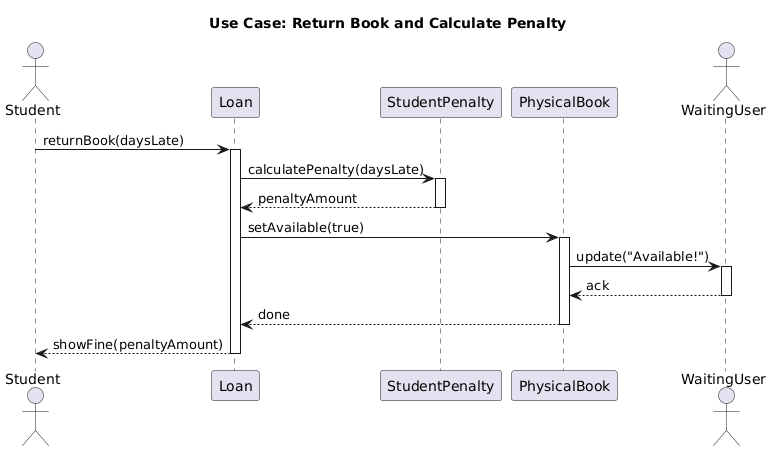

The diagram above was rendered by PlantUML. Its source (embedded in the PNG):
@startuml
title Use Case: Return Book and Calculate Penalty

actor "Student" as User
participant "Loan" as Loan
participant "StudentPenalty" as Strategy
participant "PhysicalBook" as Book
actor "WaitingUser" as Waiting

User -> Loan : returnBook(daysLate)
activate Loan

Loan -> Strategy : calculatePenalty(daysLate)
activate Strategy
Strategy --> Loan : penaltyAmount
deactivate Strategy

Loan -> Book : setAvailable(true)
activate Book
Book -> Waiting : update("Available!")
activate Waiting
Waiting --> Book : ack
deactivate Waiting
Book --> Loan : done
deactivate Book

Loan --> User : showFine(penaltyAmount)
deactivate Loan
@enduml